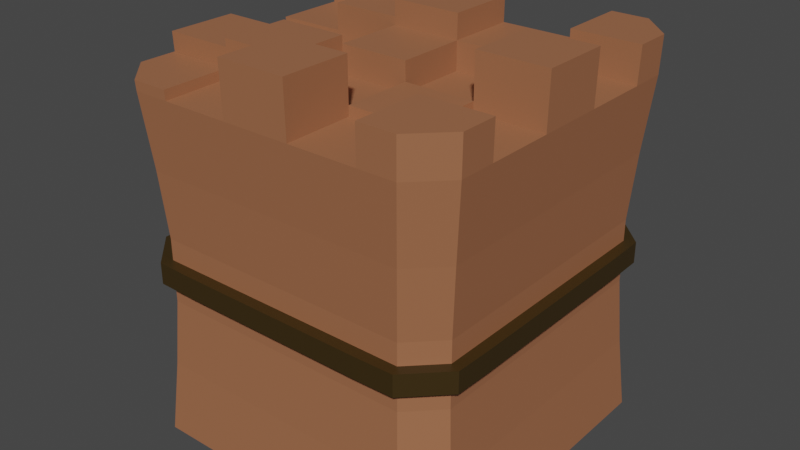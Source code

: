 # Source: Wheat.blend  (saved by Blender 3.0.42; exported with 4.5.12 LTS)
import bpy
from mathutils import Matrix  # noqa: F401  (used for matrix-valued properties, if any)

bpy.ops.wm.read_factory_settings(use_empty=True)
scene = bpy.context.scene
scene.name = 'Scene'

# ---- collections
col_collection = bpy.data.collections.new('Collection'); scene.collection.children.link(col_collection)

# ---- materials (node trees are filled in below, after node groups)
mat_wheat = bpy.data.materials.new('Wheat')
mat_wheat.use_transparent_shadow = False
mat_band = bpy.data.materials.new('Band')
mat_band.use_transparent_shadow = False

# ---- material node trees
mat_wheat.use_nodes = True; mat_wheat.node_tree.nodes.clear()
_N = mat_wheat.node_tree.nodes; _L = mat_wheat.node_tree.links
n0 = _N.new('ShaderNodeBsdfPrincipled'); n0.name = 'Principled BSDF'; n0.location = (10, 300)
n0.distribution = 'GGX'
n0.subsurface_method = 'RANDOM_WALK_SKIN'
n0.inputs[0].default_value = (0.3506, 0.1384, 0.06617, 1.0)
n0.inputs[3].default_value = 1.45
n0.inputs[27].default_value = (0.0, 0.0, 0.0, 1.0)
n0.inputs[28].default_value = 1.0
n1 = _N.new('ShaderNodeOutputMaterial'); n1.name = 'Material Output'; n1.location = (300, 300)
_L.new(n0.outputs[0], n1.inputs[0])
n1.is_active_output = True
mat_band.use_nodes = True; mat_band.node_tree.nodes.clear()
_N = mat_band.node_tree.nodes; _L = mat_band.node_tree.links
n0 = _N.new('ShaderNodeBsdfPrincipled'); n0.name = 'Principled BSDF'; n0.location = (10, 300)
n0.distribution = 'GGX'
n0.subsurface_method = 'RANDOM_WALK_SKIN'
n0.inputs[0].default_value = (0.03968, 0.02256, 0.002825, 1.0)
n0.inputs[3].default_value = 1.45
n0.inputs[27].default_value = (0.0, 0.0, 0.0, 1.0)
n0.inputs[28].default_value = 1.0
n1 = _N.new('ShaderNodeOutputMaterial'); n1.name = 'Material Output'; n1.location = (300, 300)
_L.new(n0.outputs[0], n1.inputs[0])
n1.is_active_output = True

# ---- world
world_world = bpy.data.worlds.new('World'); scene.world = world_world
world_world.use_nodes = True; world_world.node_tree.nodes.clear()
_N = world_world.node_tree.nodes; _L = world_world.node_tree.links
n0 = _N.new('ShaderNodeOutputWorld'); n0.name = 'World Output'; n0.location = (300, 300)
n1 = _N.new('ShaderNodeBackground'); n1.name = 'Background'; n1.location = (10, 300)
n1.inputs[0].default_value = (0.05088, 0.05088, 0.05088, 1.0)
_L.new(n1.outputs[0], n0.inputs[0])
n0.is_active_output = True
world_world.color = (0.05088, 0.05088, 0.05088)
world_world.use_sun_shadow = False
world_world.sun_shadow_jitter_overblur = 0.0

# ---- meshes
me_cube_001 = bpy.data.meshes.new('Cube.001')
me_cube_001.from_pydata([(-0.484, 0.2904, -0.988), (-0.484, 0.0968, -0.988), (-0.484, -0.0968, -0.988), (-0.484, -0.2904, -0.988), (-0.484, -0.2904, -0.02005), (-0.484, -0.0968, -0.02005), (-0.484, 0.0968, -0.02005), (-0.484, 0.2904, -0.02005), (0.2904, 0.484, -0.988), (0.0968, 0.484, -0.988), (-0.0968, 0.484, -0.988), (-0.2904, 0.484, -0.988), (-0.2904, 0.484, -0.02005), (-0.0968, 0.484, -0.02005), (0.0968, 0.484, -0.02005), (0.2904, 0.484, -0.02005), (0.484, -0.2904, -0.988), (0.484, -0.0968, -0.988), (0.484, 0.0968, -0.988), (0.484, 0.2904, -0.988), (0.484, 0.2904, -0.02005), (0.484, 0.0968, -0.02005), (0.484, -0.0968, -0.02005), (0.484, -0.2904, -0.02005), (-0.2904, -0.484, -0.988), (-0.0968, -0.484, -0.988), (0.0968, -0.484, -0.988), (0.2904, -0.484, -0.988), (0.2904, -0.484, -0.02005), (0.0968, -0.484, -0.02005), (-0.0968, -0.484, -0.02005), (-0.2904, -0.484, -0.02005), (0.2917, 0.2917, -0.01793), (0.2917, 0.09722, -0.01793), (0.2917, -0.09722, -0.01793), (0.2917, -0.2917, -0.01793), (0.09722, 0.2917, -0.01793), (0.09731, 0.09731, -0.01747), (0.09731, -0.09731, -0.01747), (0.09722, -0.2917, -0.01793), (-0.09722, 0.2917, -0.01793), (-0.09731, 0.09731, -0.01747), (-0.09731, -0.09731, -0.01747), (-0.09722, -0.2917, -0.01793), (-0.2917, 0.2917, -0.01793), (-0.2917, 0.09722, -0.01793), (-0.2917, -0.09722, -0.01793), (-0.2917, -0.2917, -0.01793), (-0.2917, 0.2917, -0.9901), (-0.2917, 0.09722, -0.9901), (-0.2917, -0.09722, -0.9901), (-0.2917, -0.2917, -0.9901), (-0.09722, 0.2917, -0.9901), (-0.09731, 0.09731, -0.9906), (-0.09731, -0.09731, -0.9906), (-0.09722, -0.2917, -0.9901), (0.09722, 0.2917, -0.9901), (0.09731, 0.09731, -0.9906), (0.09731, -0.09731, -0.9906), (0.09722, -0.2917, -0.9901), (0.2917, 0.2917, -0.9901), (0.2917, 0.09722, -0.9901), (0.2917, -0.09722, -0.9901), (0.2917, -0.2917, -0.9901), (0.2788, -0.4646, -0.7828), (0.09292, -0.4646, -0.7828), (-0.09292, -0.4646, -0.7828), (-0.2788, -0.4646, -0.7828), (0.2708, -0.4513, -0.5943), (0.09027, -0.4513, -0.5943), (-0.09027, -0.4513, -0.5943), (-0.2708, -0.4513, -0.5943), (0.2708, -0.4513, -0.4138), (0.09027, -0.4513, -0.4138), (-0.09027, -0.4513, -0.4138), (-0.2708, -0.4513, -0.4138), (0.2788, -0.4646, -0.2253), (0.09292, -0.4646, -0.2253), (-0.09292, -0.4646, -0.2253), (-0.2788, -0.4646, -0.2253), (0.4646, 0.2788, -0.7828), (0.4646, 0.09292, -0.7828), (0.4646, -0.09292, -0.7828), (0.4646, -0.2788, -0.7828), (0.4513, 0.2708, -0.5943), (0.4513, 0.09027, -0.5943), (0.4513, -0.09027, -0.5943), (0.4513, -0.2708, -0.5943), (0.4513, 0.2708, -0.4138), (0.4513, 0.09027, -0.4138), (0.4513, -0.09027, -0.4138), (0.4513, -0.2708, -0.4138), (0.4646, 0.2788, -0.2253), (0.4646, 0.09292, -0.2253), (0.4646, -0.09292, -0.2253), (0.4646, -0.2788, -0.2253), (-0.2788, 0.4646, -0.7828), (-0.09292, 0.4646, -0.7828), (0.09292, 0.4646, -0.7828), (0.2788, 0.4646, -0.7828), (-0.2708, 0.4513, -0.5943), (-0.09027, 0.4513, -0.5943), (0.09027, 0.4513, -0.5943), (0.2708, 0.4513, -0.5943), (-0.2708, 0.4513, -0.4138), (-0.09027, 0.4513, -0.4138), (0.09027, 0.4513, -0.4138), (0.2708, 0.4513, -0.4138), (-0.2788, 0.4646, -0.2253), (-0.09292, 0.4646, -0.2253), (0.09292, 0.4646, -0.2253), (0.2788, 0.4646, -0.2253), (-0.4646, -0.2788, -0.7828), (-0.4646, -0.09292, -0.7828), (-0.4646, 0.09292, -0.7828), (-0.4646, 0.2788, -0.7828), (-0.4513, -0.2708, -0.5943), (-0.4513, -0.09027, -0.5943), (-0.4513, 0.09027, -0.5943), (-0.4513, 0.2708, -0.5943), (-0.4513, -0.2708, -0.4138), (-0.4513, -0.09027, -0.4138), (-0.4513, 0.09027, -0.4138), (-0.4513, 0.2708, -0.4138), (-0.4646, -0.2788, -0.2253), (-0.4646, -0.09292, -0.2253), (-0.4646, 0.09292, -0.2253), (-0.4646, 0.2788, -0.2253), (0.2919, 0.4866, 0.08177), (0.4866, -0.2919, 0.08177), (0.4866, 0.2919, 0.08177), (0.2919, -0.4866, 0.08177), (0.2919, -0.2919, 0.08177), (0.2919, 0.2919, 0.08177), (-0.09731, 0.2919, 0.08177), (-0.09731, 0.09731, 0.08177), (-0.09731, -0.09731, 0.08177), (-0.09731, -0.2919, 0.08177), (-0.2919, 0.2919, 0.08177), (-0.2919, 0.09731, 0.08177), (-0.2919, -0.09731, 0.08177), (-0.2919, -0.2919, 0.08177), (-0.4866, 0.2919, 0.1274), (-0.2919, 0.4866, 0.1274), (0.4866, 0.09731, 0.1274), (0.4866, -0.09731, 0.1274), (0.09731, -0.4866, 0.1274), (-0.09731, -0.4866, 0.1274), (0.2919, 0.09731, 0.1274), (0.2919, -0.09731, 0.1274), (0.09731, -0.2919, 0.1274), (0.09731, 0.2919, 0.1274), (0.09731, 0.09731, 0.1274), (-0.09731, -0.2919, 0.1274), (-0.09731, 0.2919, 0.1274), (-0.09731, 0.09731, 0.1274), (-0.2919, 0.2919, 0.1274), (-0.2912, -0.4854, 0.007559), (-0.4854, -0.2912, 0.007559), (-0.4854, 0.09708, 0.007559), (-0.4854, 0.2912, 0.007559), (0.2919, -0.09731, 0.008763), (0.2919, -0.2919, 0.008763), (0.09731, -0.09731, 0.008793), (0.09731, -0.2919, 0.008763), (-0.2919, -0.2919, 0.008763), (-0.2919, 0.2919, 0.008763), (-0.2919, 0.09731, 0.008763), (-0.4866, -0.2919, 0.06), (-0.4866, -0.09731, 0.06), (-0.2919, 0.4866, 0.06), (-0.09731, 0.4866, 0.06), (0.2919, 0.2919, 0.06), (0.2919, 0.09731, 0.06), (0.09731, 0.2919, 0.06), (0.09731, 0.09731, 0.06), (0.09731, -0.09731, 0.06), (-0.09731, 0.2919, 0.06), (-0.09731, 0.09731, 0.06), (-0.09731, -0.09731, 0.06), (-0.2919, 0.2919, 0.06), (-0.2919, -0.09731, 0.06), (-0.2919, -0.2919, 0.06), (-0.3945, -0.484, -0.988), (-0.484, -0.3945, -0.988), (-0.3945, -0.484, -0.02005), (-0.484, -0.3945, -0.02005), (-0.484, 0.3945, -0.988), (-0.3945, 0.484, -0.988), (-0.484, 0.3945, -0.02005), (-0.3945, 0.484, -0.02005), (0.484, -0.3945, -0.988), (0.3945, -0.484, -0.988), (0.484, -0.3945, -0.02005), (0.3945, -0.484, -0.02005), (0.3945, 0.484, -0.988), (0.484, 0.3945, -0.988), (0.3945, 0.484, -0.02005), (0.484, 0.3945, -0.02005), (-0.3787, -0.4646, -0.7828), (-0.4646, -0.3787, -0.7828), (-0.3679, -0.4513, -0.5943), (-0.4513, -0.3679, -0.5943), (-0.3679, -0.4513, -0.4138), (-0.4513, -0.3679, -0.4138), (-0.4646, -0.3787, -0.2253), (-0.3787, -0.4646, -0.2253), (-0.3787, 0.4646, -0.2253), (-0.4646, 0.3787, -0.2253), (-0.3679, 0.4513, -0.4138), (-0.4513, 0.3679, -0.4138), (-0.3679, 0.4513, -0.5943), (-0.4513, 0.3679, -0.5943), (-0.4646, 0.3787, -0.7828), (-0.3787, 0.4646, -0.7828), (0.4646, 0.3787, -0.2253), (0.3787, 0.4646, -0.2253), (0.4513, 0.3679, -0.4138), (0.3679, 0.4513, -0.4138), (0.4513, 0.3679, -0.5943), (0.3679, 0.4513, -0.5943), (0.3787, 0.4646, -0.7828), (0.4646, 0.3787, -0.7828), (0.3787, -0.4646, -0.2253), (0.4646, -0.3787, -0.2253), (0.3679, -0.4513, -0.4138), (0.4513, -0.3679, -0.4138), (0.3679, -0.4513, -0.5943), (0.4513, -0.3679, -0.5943), (0.4646, -0.3787, -0.7828), (0.3787, -0.4646, -0.7828), (0.4866, 0.3966, 0.08177), (0.3966, 0.4866, 0.08177), (0.3966, -0.4866, 0.08177), (0.4866, -0.3966, 0.08177), (-0.3966, 0.4866, 0.1274), (-0.4866, 0.3966, 0.1274), (-0.4854, -0.3956, 0.007559), (-0.3956, -0.4854, 0.007559), (0.2708, -0.4513, -0.4739), (0.2708, -0.4513, -0.5341), (0.09027, -0.4513, -0.4739), (0.09027, -0.4513, -0.5341), (-0.09027, -0.4513, -0.4739), (-0.09027, -0.4513, -0.5341), (-0.2708, -0.4513, -0.4739), (-0.2708, -0.4513, -0.5341), (0.4513, 0.2708, -0.4739), (0.4513, 0.2708, -0.5341), (0.4513, 0.09027, -0.4739), (0.4513, 0.09027, -0.5341), (0.4513, -0.09027, -0.4739), (0.4513, -0.09027, -0.5341), (0.4513, -0.2708, -0.4739), (0.4513, -0.2708, -0.5341), (-0.2708, 0.4513, -0.4739), (-0.2708, 0.4513, -0.5341), (-0.09027, 0.4513, -0.4739), (-0.09027, 0.4513, -0.5341), (0.09027, 0.4513, -0.4739), (0.09027, 0.4513, -0.5341), (0.2708, 0.4513, -0.4739), (0.2708, 0.4513, -0.5341), (-0.4513, -0.2708, -0.4739), (-0.4513, -0.2708, -0.5341), (-0.4513, -0.09027, -0.4739), (-0.4513, -0.09027, -0.5341), (-0.4513, 0.09027, -0.4739), (-0.4513, 0.09027, -0.5341), (-0.4513, 0.2708, -0.4739), (-0.4513, 0.2708, -0.5341), (-0.3679, -0.4513, -0.5341), (-0.3679, -0.4513, -0.4739), (-0.4513, -0.3679, -0.4739), (-0.4513, -0.3679, -0.5341), (-0.3679, 0.4513, -0.4739), (-0.3679, 0.4513, -0.5341), (-0.4513, 0.3679, -0.5341), (-0.4513, 0.3679, -0.4739), (0.4513, 0.3679, -0.4739), (0.4513, 0.3679, -0.5341), (0.3679, 0.4513, -0.5341), (0.3679, 0.4513, -0.4739), (0.3679, -0.4513, -0.4739), (0.3679, -0.4513, -0.5341), (0.4513, -0.3679, -0.5341), (0.4513, -0.3679, -0.4739), (0.2708, -0.4834, -0.4739), (0.2708, -0.4834, -0.5341), (0.09027, -0.4834, -0.4739), (0.09027, -0.4834, -0.5341), (-0.09027, -0.4834, -0.4739), (-0.09027, -0.4834, -0.5341), (-0.2708, -0.4834, -0.4739), (-0.2708, -0.4834, -0.5341), (0.4834, 0.2708, -0.4739), (0.4834, 0.2708, -0.5341), (0.4834, 0.09027, -0.4739), (0.4834, 0.09027, -0.5341), (0.4834, -0.09027, -0.4739), (0.4834, -0.09027, -0.5341), (0.4834, -0.2708, -0.4739), (0.4834, -0.2708, -0.5341), (-0.2708, 0.4834, -0.4739), (-0.2708, 0.4834, -0.5341), (-0.09027, 0.4834, -0.4739), (-0.09027, 0.4834, -0.5341), (0.09027, 0.4834, -0.4739), (0.09027, 0.4834, -0.5341), (0.2708, 0.4834, -0.4739), (0.2708, 0.4834, -0.5341), (-0.4834, -0.2708, -0.4739), (-0.4834, -0.2708, -0.5341), (-0.4834, -0.09027, -0.4739), (-0.4834, -0.09027, -0.5341), (-0.4834, 0.09027, -0.4739), (-0.4834, 0.09027, -0.5341), (-0.4834, 0.2708, -0.4739), (-0.4834, 0.2708, -0.5341), (-0.3802, -0.481, -0.5341), (-0.3802, -0.481, -0.4739), (-0.481, -0.3802, -0.4739), (-0.481, -0.3802, -0.5341), (-0.3802, 0.481, -0.4739), (-0.3802, 0.481, -0.5341), (-0.481, 0.3802, -0.5341), (-0.481, 0.3802, -0.4739), (0.481, 0.3802, -0.4739), (0.481, 0.3802, -0.5341), (0.3802, 0.481, -0.5341), (0.3802, 0.481, -0.4739), (0.3802, -0.481, -0.4739), (0.3802, -0.481, -0.5341), (0.481, -0.3802, -0.5341), (0.481, -0.3802, -0.4739)], [], [(207, 190, 12, 108), (215, 198, 20, 92), (223, 194, 28, 76), (185, 31, 157, 238), (193, 23, 129, 234), (79, 31, 185, 206), (40, 44, 138, 134), (35, 39, 29, 28), (39, 43, 153, 150), (43, 47, 31, 30), (44, 45, 139, 138), (20, 32, 33, 21), (44, 12, 143, 156), (22, 34, 35, 23), (15, 14, 36, 32), (12, 44, 180, 170), (33, 37, 38, 34), (35, 34, 161, 162), (14, 13, 40, 36), (127, 7, 189, 208), (46, 5, 169, 181), (38, 42, 43, 39), (38, 37, 175, 176), (15, 32, 133, 128), (41, 45, 46, 42), (23, 35, 132, 129), (22, 21, 144, 145), (7, 6, 159, 160), (45, 6, 5, 46), (42, 38, 176, 179), (205, 186, 4, 124), (51, 55, 25, 24), (55, 59, 26, 25), (59, 63, 27, 26), (189, 7, 142, 236), (0, 48, 49, 1), (1, 49, 50, 2), (2, 50, 51, 3), (11, 10, 52, 48), (48, 52, 53, 49), (49, 53, 54, 50), (50, 54, 55, 51), (10, 9, 56, 52), (52, 56, 57, 53), (53, 57, 58, 54), (54, 58, 59, 55), (9, 8, 60, 56), (56, 60, 61, 57), (57, 61, 62, 58), (58, 62, 63, 59), (197, 15, 128, 232), (60, 19, 18, 61), (61, 18, 17, 62), (62, 17, 16, 63), (3, 51, 24, 183, 184), (273, 204, 120, 263), (204, 205, 124, 120), (123, 127, 208, 210), (63, 16, 191, 192, 27), (27, 64, 65, 26), (26, 65, 66, 25), (25, 66, 67, 24), (231, 232, 128, 133, 130), (64, 68, 69, 65), (65, 69, 70, 66), (66, 70, 71, 67), (83, 87, 228, 229), (239, 72, 73, 241), (241, 73, 74, 243), (243, 74, 75, 245), (253, 91, 226, 286), (72, 76, 77, 73), (73, 77, 78, 74), (74, 78, 79, 75), (28, 194, 233, 131), (76, 28, 29, 77), (77, 29, 30, 78), (78, 30, 31, 79), (192, 230, 64, 27), (230, 227, 68, 64), (283, 225, 72, 239), (225, 223, 76, 72), (8, 195, 196, 19, 60), (19, 80, 81, 18), (18, 81, 82, 17), (17, 82, 83, 16), (91, 95, 224, 226), (80, 84, 85, 81), (81, 85, 86, 82), (82, 86, 87, 83), (99, 103, 220, 221), (247, 88, 89, 249), (249, 89, 90, 251), (251, 90, 91, 253), (261, 107, 218, 282), (88, 92, 93, 89), (89, 93, 94, 90), (90, 94, 95, 91), (20, 198, 231, 130), (92, 20, 21, 93), (93, 21, 22, 94), (94, 22, 23, 95), (196, 222, 80, 19), (222, 219, 84, 80), (279, 217, 88, 247), (217, 215, 92, 88), (187, 188, 11, 48, 0), (11, 96, 97, 10), (10, 97, 98, 9), (9, 98, 99, 8), (107, 111, 216, 218), (96, 100, 101, 97), (97, 101, 102, 98), (98, 102, 103, 99), (115, 119, 212, 213), (255, 104, 105, 257), (257, 105, 106, 259), (259, 106, 107, 261), (269, 123, 210, 278), (104, 108, 109, 105), (105, 109, 110, 106), (106, 110, 111, 107), (12, 190, 235, 143), (108, 12, 13, 109), (109, 13, 14, 110), (110, 14, 15, 111), (188, 214, 96, 11), (214, 211, 100, 96), (275, 209, 104, 255), (209, 207, 108, 104), (24, 67, 199, 183), (3, 112, 113, 2), (2, 113, 114, 1), (1, 114, 115, 0), (67, 71, 201, 199), (112, 116, 117, 113), (113, 117, 118, 114), (114, 118, 119, 115), (245, 75, 203, 272), (263, 120, 121, 265), (265, 121, 122, 267), (267, 122, 123, 269), (75, 79, 206, 203), (120, 124, 125, 121), (121, 125, 126, 122), (122, 126, 127, 123), (4, 186, 237, 158), (124, 4, 5, 125), (125, 5, 6, 126), (126, 6, 7, 127), (143, 235, 236, 142, 156), (129, 132, 131, 233, 234), (134, 138, 139, 135), (136, 140, 141, 137), (45, 41, 135, 139), (8, 99, 221, 195), (111, 15, 197, 216), (46, 47, 141, 140), (42, 46, 140, 136), (41, 40, 134, 135), (32, 20, 130, 133), (47, 43, 137, 141), (200, 202, 116, 112), (43, 42, 136, 137), (95, 23, 193, 224), (35, 28, 131, 132), (150, 153, 147, 146), (144, 148, 149, 145), (151, 154, 155, 152), (165, 158, 237, 238, 157), (16, 83, 229, 191), (43, 30, 147, 153), (33, 34, 149, 148), (40, 41, 155, 154), (29, 39, 150, 146), (30, 29, 146, 147), (36, 40, 154, 151), (21, 33, 148, 144), (7, 44, 156, 142), (41, 37, 152, 155), (37, 36, 151, 152), (34, 22, 145, 149), (161, 163, 164, 162), (166, 160, 159, 167), (31, 47, 165, 157), (47, 4, 158, 165), (44, 7, 160, 166), (0, 115, 213, 187), (34, 38, 163, 161), (38, 39, 164, 163), (6, 45, 167, 159), (39, 35, 162, 164), (45, 44, 166, 167), (172, 174, 175, 173), (175, 178, 179, 176), (171, 170, 180, 177), (181, 169, 168, 182), (32, 36, 174, 172), (4, 47, 182, 168), (33, 32, 172, 173), (44, 40, 177, 180), (13, 12, 170, 171), (37, 33, 173, 175), (40, 13, 171, 177), (47, 46, 181, 182), (5, 4, 168, 169), (41, 42, 179, 178), (37, 41, 178, 175), (36, 37, 175, 174), (206, 185, 186, 205), (214, 188, 187, 213), (222, 196, 195, 221), (230, 192, 191, 229), (183, 199, 200, 184), (199, 201, 202, 200), (272, 203, 204, 273), (203, 206, 205, 204), (190, 207, 208, 189), (207, 209, 210, 208), (276, 211, 212, 277), (211, 214, 213, 212), (198, 215, 216, 197), (215, 217, 218, 216), (280, 219, 220, 281), (219, 222, 221, 220), (194, 223, 224, 193), (223, 225, 226, 224), (284, 227, 228, 285), (227, 230, 229, 228), (193, 234, 233, 194), (231, 198, 197, 232), (235, 190, 189, 236), (185, 238, 237, 186), (184, 200, 112, 3), (225, 283, 286, 226), (246, 244, 292, 294), (217, 279, 282, 218), (263, 265, 313, 311), (209, 275, 278, 210), (248, 280, 328, 296), (201, 271, 274, 202), (253, 286, 334, 301), (118, 268, 270, 119), (266, 264, 312, 314), (117, 266, 268, 118), (255, 257, 305, 303), (116, 264, 266, 117), (285, 254, 302, 333), (71, 246, 271, 201), (265, 267, 315, 313), (211, 276, 256, 100), (258, 256, 304, 306), (119, 270, 277, 212), (283, 239, 287, 331), (102, 260, 262, 103), (268, 266, 314, 316), (101, 258, 260, 102), (257, 259, 307, 305), (100, 256, 258, 101), (240, 284, 332, 288), (219, 280, 248, 84), (267, 269, 317, 315), (103, 262, 281, 220), (260, 258, 306, 308), (86, 252, 254, 87), (247, 249, 297, 295), (85, 250, 252, 86), (270, 268, 316, 318), (84, 248, 250, 85), (259, 261, 309, 307), (227, 284, 240, 68), (250, 248, 296, 298), (87, 254, 285, 228), (272, 273, 321, 320), (70, 244, 246, 71), (273, 263, 311, 321), (69, 242, 244, 70), (262, 260, 308, 310), (68, 240, 242, 69), (249, 251, 299, 297), (202, 274, 264, 116), (274, 271, 319, 322), (331, 332, 333, 334), (327, 328, 329, 330), (323, 324, 325, 326), (319, 320, 321, 322), (316, 315, 317, 318), (314, 313, 315, 316), (312, 311, 313, 314), (294, 293, 320, 319), (324, 323, 303, 304), (318, 317, 326, 325), (308, 307, 309, 310), (306, 305, 307, 308), (304, 303, 305, 306), (328, 327, 295, 296), (310, 309, 330, 329), (300, 299, 301, 302), (298, 297, 299, 300), (296, 295, 297, 298), (332, 331, 287, 288), (302, 301, 334, 333), (292, 291, 293, 294), (290, 289, 291, 292), (288, 287, 289, 290), (322, 321, 311, 312), (286, 283, 331, 334), (279, 247, 295, 327), (271, 246, 294, 319), (243, 245, 293, 291), (284, 285, 333, 332), (281, 262, 310, 329), (245, 272, 320, 293), (244, 242, 290, 292), (282, 279, 327, 330), (261, 282, 330, 309), (256, 276, 324, 304), (241, 243, 291, 289), (280, 281, 329, 328), (254, 252, 300, 302), (275, 255, 303, 323), (242, 240, 288, 290), (278, 275, 323, 326), (251, 253, 301, 299), (277, 270, 318, 325), (239, 241, 289, 287), (276, 277, 325, 324), (252, 250, 298, 300), (269, 278, 326, 317), (264, 274, 322, 312)])
me_cube_001.polygons.foreach_set('material_index', [0, 0, 0, 0, 0, 0, 0, 0, 0, 0, 0, 0, 0, 0, 0, 0, 0, 0, 0, 0, 0, 0, 0, 0, 0, 0, 0, 0, 0, 0, 0, 0, 0, 0, 0, 0, 0, 0, 0, 0, 0, 0, 0, 0, 0, 0, 0, 0, 0, 0, 0, 0, 0, 0, 0, 0, 0, 0, 0, 0, 0, 0, 0, 0, 0, 0, 0, 0, 0, 0, 0, 0, 0, 0, 0, 0, 0, 0, 0, 0, 0, 0, 0, 0, 0, 0, 0, 0, 0, 0, 0, 0, 0, 0, 0, 0, 0, 0, 0, 0, 0, 0, 0, 0, 0, 0, 0, 0, 0, 0, 0, 0, 0, 0, 0, 0, 0, 0, 0, 0, 0, 0, 0, 0, 0, 0, 0, 0, 0, 0, 0, 0, 0, 0, 0, 0, 0, 0, 0, 0, 0, 0, 0, 0, 0, 0, 0, 0, 0, 0, 0, 0, 0, 0, 0, 0, 0, 0, 0, 0, 0, 0, 0, 0, 0, 0, 0, 0, 0, 0, 0, 0, 0, 0, 0, 0, 0, 0, 0, 0, 0, 0, 0, 0, 0, 0, 0, 0, 0, 0, 0, 0, 0, 0, 0, 0, 0, 0, 0, 0, 0, 0, 0, 0, 0, 0, 0, 0, 0, 0, 0, 0, 0, 0, 0, 0, 0, 0, 0, 0, 0, 0, 0, 0, 0, 0, 0, 0, 0, 0, 0, 0, 0, 0, 0, 1, 0, 1, 0, 1, 0, 1, 0, 1, 0, 1, 0, 1, 0, 1, 0, 1, 0, 1, 0, 1, 0, 1, 0, 1, 0, 1, 0, 1, 0, 1, 0, 1, 0, 1, 0, 1, 0, 1, 0, 1, 0, 1, 0, 1, 0, 1, 1, 1, 1, 1, 1, 1, 1, 1, 1, 1, 1, 1, 1, 1, 1, 1, 1, 1, 1, 1, 1, 1, 1, 1, 1, 1, 1, 1, 1, 1, 1, 1, 1, 1, 1, 1, 1, 1, 1, 1, 1, 1, 1, 1, 1, 1, 1, 1])
_uv = me_cube_001.uv_layers.new(name='UVMap')
_uv.uv.foreach_set('vector', [0.575, 0.2731, 0.625, 0.2731, 0.625, 0.3, 0.575, 0.3, 0.575, 0.5231, 0.625, 0.5231, 0.625, 0.55, 0.575, 0.55, 0.575, 0.7731, 0.625, 0.7731, 0.625, 0.8, 0.575, 0.8, 0.625, 0.9769, 0.625, 0.95, 0.625, 0.95, 0.625, 0.9769, 0.625, 0.7269, 0.625, 0.7, 0.625, 0.7, 0.625, 0.7269, 0.575, 0.95, 0.625, 0.95, 0.625, 0.9769, 0.575, 0.9769, 0.775, 0.55, 0.825, 0.55, 0.825, 0.55, 0.775, 0.55, 0.675, 0.7, 0.725, 0.7, 0.725, 0.75, 0.675, 0.75, 0.725, 0.7, 0.775, 0.7, 0.775, 0.7, 0.725, 0.7, 0.775, 0.7, 0.825, 0.7, 0.825, 0.75, 0.775, 0.75, 0.825, 0.55, 0.825, 0.6, 0.825, 0.6, 0.825, 0.55, 0.625, 0.55, 0.675, 0.55, 0.675, 0.6, 0.625, 0.6, 0.825, 0.55, 0.825, 0.5, 0.825, 0.5, 0.825, 0.55, 0.625, 0.65, 0.675, 0.65, 0.675, 0.7, 0.625, 0.7, 0.675, 0.5, 0.725, 0.5, 0.725, 0.55, 0.675, 0.55, 0.825, 0.5, 0.825, 0.55, 0.825, 0.55, 0.825, 0.5, 0.675, 0.6, 0.725, 0.6, 0.725, 0.65, 0.675, 0.65, 0.675, 0.7, 0.675, 0.65, 0.675, 0.65, 0.675, 0.7, 0.725, 0.5, 0.775, 0.5, 0.775, 0.55, 0.725, 0.55, 0.575, 0.2, 0.625, 0.2, 0.625, 0.2269, 0.575, 0.2269, 0.825, 0.65, 0.875, 0.65, 0.875, 0.65, 0.825, 0.65, 0.725, 0.65, 0.775, 0.65, 0.775, 0.7, 0.725, 0.7, 0.725, 0.65, 0.725, 0.6, 0.725, 0.6, 0.725, 0.65, 0.675, 0.5, 0.675, 0.55, 0.675, 0.55, 0.675, 0.5, 0.775, 0.6, 0.825, 0.6, 0.825, 0.65, 0.775, 0.65, 0.625, 0.7, 0.675, 0.7, 0.675, 0.7, 0.625, 0.7, 0.625, 0.65, 0.625, 0.6, 0.625, 0.6, 0.625, 0.65, 0.625, 0.2, 0.625, 0.15, 0.625, 0.15, 0.625, 0.2, 0.825, 0.6, 0.875, 0.6, 0.875, 0.65, 0.825, 0.65, 0.775, 0.65, 0.725, 0.65, 0.725, 0.65, 0.775, 0.65, 0.575, 0.02311, 0.625, 0.02311, 0.625, 0.05, 0.575, 0.05, 0.175, 0.7, 0.225, 0.7, 0.225, 0.75, 0.175, 0.75, 0.225, 0.7, 0.275, 0.7, 0.275, 0.75, 0.225, 0.75, 0.275, 0.7, 0.325, 0.7, 0.325, 0.75, 0.275, 0.75, 0.625, 0.2269, 0.625, 0.2, 0.625, 0.2, 0.625, 0.2269, 0.125, 0.55, 0.175, 0.55, 0.175, 0.6, 0.125, 0.6, 0.125, 0.6, 0.175, 0.6, 0.175, 0.65, 0.125, 0.65, 0.125, 0.65, 0.175, 0.65, 0.175, 0.7, 0.125, 0.7, 0.175, 0.5, 0.225, 0.5, 0.225, 0.55, 0.175, 0.55, 0.175, 0.55, 0.225, 0.55, 0.225, 0.6, 0.175, 0.6, 0.175, 0.6, 0.225, 0.6, 0.225, 0.65, 0.175, 0.65, 0.175, 0.65, 0.225, 0.65, 0.225, 0.7, 0.175, 0.7, 0.225, 0.5, 0.275, 0.5, 0.275, 0.55, 0.225, 0.55, 0.225, 0.55, 0.275, 0.55, 0.275, 0.6, 0.225, 0.6, 0.225, 0.6, 0.275, 0.6, 0.275, 0.65, 0.225, 0.65, 0.225, 0.65, 0.275, 0.65, 0.275, 0.7, 0.225, 0.7, 0.275, 0.5, 0.325, 0.5, 0.325, 0.55, 0.275, 0.55, 0.275, 0.55, 0.325, 0.55, 0.325, 0.6, 0.275, 0.6, 0.275, 0.6, 0.325, 0.6, 0.325, 0.65, 0.275, 0.65, 0.275, 0.65, 0.325, 0.65, 0.325, 0.7, 0.275, 0.7, 0.625, 0.4769, 0.625, 0.45, 0.625, 0.45, 0.625, 0.4769, 0.325, 0.55, 0.375, 0.55, 0.375, 0.6, 0.325, 0.6, 0.325, 0.6, 0.375, 0.6, 0.375, 0.65, 0.325, 0.65, 0.325, 0.65, 0.375, 0.65, 0.375, 0.7, 0.325, 0.7, 0.125, 0.7, 0.175, 0.7, 0.175, 0.75, 0.1481, 0.75, 0.125, 0.7269, 0.5083, 0.02311, 0.525, 0.02311, 0.525, 0.05, 0.5083, 0.05, 0.525, 0.02311, 0.575, 0.02311, 0.575, 0.05, 0.525, 0.05, 0.525, 0.2, 0.575, 0.2, 0.575, 0.2269, 0.525, 0.2269, 0.325, 0.7, 0.375, 0.7, 0.375, 0.7269, 0.3519, 0.75, 0.325, 0.75, 0.375, 0.8, 0.425, 0.8, 0.425, 0.85, 0.375, 0.85, 0.375, 0.85, 0.425, 0.85, 0.425, 0.9, 0.375, 0.9, 0.375, 0.9, 0.425, 0.9, 0.425, 0.95, 0.375, 0.95, 0.625, 0.5231, 0.6481, 0.5, 0.675, 0.5, 0.675, 0.55, 0.625, 0.55, 0.425, 0.8, 0.475, 0.8, 0.475, 0.85, 0.425, 0.85, 0.425, 0.85, 0.475, 0.85, 0.475, 0.9, 0.425, 0.9, 0.425, 0.9, 0.475, 0.9, 0.475, 0.95, 0.425, 0.95, 0.425, 0.7, 0.475, 0.7, 0.475, 0.7269, 0.425, 0.7269, 0.5083, 0.8, 0.525, 0.8, 0.525, 0.85, 0.5083, 0.85, 0.5083, 0.85, 0.525, 0.85, 0.525, 0.9, 0.5083, 0.9, 0.5083, 0.9, 0.525, 0.9, 0.525, 0.95, 0.5083, 0.95, 0.5083, 0.7, 0.525, 0.7, 0.525, 0.7269, 0.5083, 0.7269, 0.525, 0.8, 0.575, 0.8, 0.575, 0.85, 0.525, 0.85, 0.525, 0.85, 0.575, 0.85, 0.575, 0.9, 0.525, 0.9, 0.525, 0.9, 0.575, 0.9, 0.575, 0.95, 0.525, 0.95, 0.625, 0.8, 0.625, 0.7731, 0.625, 0.7731, 0.625, 0.8, 0.575, 0.8, 0.625, 0.8, 0.625, 0.85, 0.575, 0.85, 0.575, 0.85, 0.625, 0.85, 0.625, 0.9, 0.575, 0.9, 0.575, 0.9, 0.625, 0.9, 0.625, 0.95, 0.575, 0.95, 0.375, 0.7731, 0.425, 0.7731, 0.425, 0.8, 0.375, 0.8, 0.425, 0.7731, 0.475, 0.7731, 0.475, 0.8, 0.425, 0.8, 0.5083, 0.7731, 0.525, 0.7731, 0.525, 0.8, 0.5083, 0.8, 0.525, 0.7731, 0.575, 0.7731, 0.575, 0.8, 0.525, 0.8, 0.325, 0.5, 0.3519, 0.5, 0.375, 0.5231, 0.375, 0.55, 0.325, 0.55, 0.375, 0.55, 0.425, 0.55, 0.425, 0.6, 0.375, 0.6, 0.375, 0.6, 0.425, 0.6, 0.425, 0.65, 0.375, 0.65, 0.375, 0.65, 0.425, 0.65, 0.425, 0.7, 0.375, 0.7, 0.525, 0.7, 0.575, 0.7, 0.575, 0.7269, 0.525, 0.7269, 0.425, 0.55, 0.475, 0.55, 0.475, 0.6, 0.425, 0.6, 0.425, 0.6, 0.475, 0.6, 0.475, 0.65, 0.425, 0.65, 0.425, 0.65, 0.475, 0.65, 0.475, 0.7, 0.425, 0.7, 0.425, 0.45, 0.475, 0.45, 0.475, 0.4769, 0.425, 0.4769, 0.5083, 0.55, 0.525, 0.55, 0.525, 0.6, 0.5083, 0.6, 0.5083, 0.6, 0.525, 0.6, 0.525, 0.65, 0.5083, 0.65, 0.5083, 0.65, 0.525, 0.65, 0.525, 0.7, 0.5083, 0.7, 0.5083, 0.45, 0.525, 0.45, 0.525, 0.4769, 0.5083, 0.4769, 0.525, 0.55, 0.575, 0.55, 0.575, 0.6, 0.525, 0.6, 0.525, 0.6, 0.575, 0.6, 0.575, 0.65, 0.525, 0.65, 0.525, 0.65, 0.575, 0.65, 0.575, 0.7, 0.525, 0.7, 0.625, 0.55, 0.625, 0.5231, 0.625, 0.5231, 0.625, 0.55, 0.575, 0.55, 0.625, 0.55, 0.625, 0.6, 0.575, 0.6, 0.575, 0.6, 0.625, 0.6, 0.625, 0.65, 0.575, 0.65, 0.575, 0.65, 0.625, 0.65, 0.625, 0.7, 0.575, 0.7, 0.375, 0.5231, 0.425, 0.5231, 0.425, 0.55, 0.375, 0.55, 0.425, 0.5231, 0.475, 0.5231, 0.475, 0.55, 0.425, 0.55, 0.5083, 0.5231, 0.525, 0.5231, 0.525, 0.55, 0.5083, 0.55, 0.525, 0.5231, 0.575, 0.5231, 0.575, 0.55, 0.525, 0.55, 0.125, 0.5231, 0.1481, 0.5, 0.175, 0.5, 0.175, 0.55, 0.125, 0.55, 0.375, 0.3, 0.425, 0.3, 0.425, 0.35, 0.375, 0.35, 0.375, 0.35, 0.425, 0.35, 0.425, 0.4, 0.375, 0.4, 0.375, 0.4, 0.425, 0.4, 0.425, 0.45, 0.375, 0.45, 0.525, 0.45, 0.575, 0.45, 0.575, 0.4769, 0.525, 0.4769, 0.425, 0.3, 0.475, 0.3, 0.475, 0.35, 0.425, 0.35, 0.425, 0.35, 0.475, 0.35, 0.475, 0.4, 0.425, 0.4, 0.425, 0.4, 0.475, 0.4, 0.475, 0.45, 0.425, 0.45, 0.425, 0.2, 0.475, 0.2, 0.475, 0.2269, 0.425, 0.2269, 0.5083, 0.3, 0.525, 0.3, 0.525, 0.35, 0.5083, 0.35, 0.5083, 0.35, 0.525, 0.35, 0.525, 0.4, 0.5083, 0.4, 0.5083, 0.4, 0.525, 0.4, 0.525, 0.45, 0.5083, 0.45, 0.5083, 0.2, 0.525, 0.2, 0.525, 0.2269, 0.5083, 0.2269, 0.525, 0.3, 0.575, 0.3, 0.575, 0.35, 0.525, 0.35, 0.525, 0.35, 0.575, 0.35, 0.575, 0.4, 0.525, 0.4, 0.525, 0.4, 0.575, 0.4, 0.575, 0.45, 0.525, 0.45, 0.625, 0.3, 0.625, 0.2731, 0.625, 0.2731, 0.625, 0.3, 0.575, 0.3, 0.625, 0.3, 0.625, 0.35, 0.575, 0.35, 0.575, 0.35, 0.625, 0.35, 0.625, 0.4, 0.575, 0.4, 0.575, 0.4, 0.625, 0.4, 0.625, 0.45, 0.575, 0.45, 0.375, 0.2731, 0.425, 0.2731, 0.425, 0.3, 0.375, 0.3, 0.425, 0.2731, 0.475, 0.2731, 0.475, 0.3, 0.425, 0.3, 0.5083, 0.2731, 0.525, 0.2731, 0.525, 0.3, 0.5083, 0.3, 0.525, 0.2731, 0.575, 0.2731, 0.575, 0.3, 0.525, 0.3, 0.375, 0.95, 0.425, 0.95, 0.425, 0.9769, 0.375, 0.9769, 0.375, 0.05, 0.425, 0.05, 0.425, 0.1, 0.375, 0.1, 0.375, 0.1, 0.425, 0.1, 0.425, 0.15, 0.375, 0.15, 0.375, 0.15, 0.425, 0.15, 0.425, 0.2, 0.375, 0.2, 0.425, 0.95, 0.475, 0.95, 0.475, 0.9769, 0.425, 0.9769, 0.425, 0.05, 0.475, 0.05, 0.475, 0.1, 0.425, 0.1, 0.425, 0.1, 0.475, 0.1, 0.475, 0.15, 0.425, 0.15, 0.425, 0.15, 0.475, 0.15, 0.475, 0.2, 0.425, 0.2, 0.5083, 0.95, 0.525, 0.95, 0.525, 0.9769, 0.5083, 0.9769, 0.5083, 0.05, 0.525, 0.05, 0.525, 0.1, 0.5083, 0.1, 0.5083, 0.1, 0.525, 0.1, 0.525, 0.15, 0.5083, 0.15, 0.5083, 0.15, 0.525, 0.15, 0.525, 0.2, 0.5083, 0.2, 0.525, 0.95, 0.575, 0.95, 0.575, 0.9769, 0.525, 0.9769, 0.525, 0.05, 0.575, 0.05, 0.575, 0.1, 0.525, 0.1, 0.525, 0.1, 0.575, 0.1, 0.575, 0.15, 0.525, 0.15, 0.525, 0.15, 0.575, 0.15, 0.575, 0.2, 0.525, 0.2, 0.625, 0.05, 0.625, 0.02311, 0.625, 0.02311, 0.625, 0.05, 0.575, 0.05, 0.625, 0.05, 0.625, 0.1, 0.575, 0.1, 0.575, 0.1, 0.625, 0.1, 0.625, 0.15, 0.575, 0.15, 0.575, 0.15, 0.625, 0.15, 0.625, 0.2, 0.575, 0.2, 0.825, 0.5, 0.8519, 0.5, 0.875, 0.5231, 0.875, 0.55, 0.825, 0.55, 0.625, 0.7, 0.675, 0.7, 0.675, 0.75, 0.6481, 0.75, 0.625, 0.7269, 0.775, 0.55, 0.825, 0.55, 0.825, 0.6, 0.775, 0.6, 0.775, 0.65, 0.825, 0.65, 0.825, 0.7, 0.775, 0.7, 0.825, 0.6, 0.775, 0.6, 0.775, 0.6, 0.825, 0.6, 0.375, 0.45, 0.425, 0.45, 0.425, 0.4769, 0.375, 0.4769, 0.575, 0.45, 0.625, 0.45, 0.625, 0.4769, 0.575, 0.4769, 0.825, 0.65, 0.825, 0.7, 0.825, 0.7, 0.825, 0.65, 0.775, 0.65, 0.825, 0.65, 0.825, 0.65, 0.775, 0.65, 0.775, 0.6, 0.775, 0.55, 0.775, 0.55, 0.775, 0.6, 0.675, 0.55, 0.625, 0.55, 0.625, 0.55, 0.675, 0.55, 0.825, 0.7, 0.775, 0.7, 0.775, 0.7, 0.825, 0.7, 0.425, 0.02311, 0.475, 0.02311, 0.475, 0.05, 0.425, 0.05, 0.775, 0.7, 0.775, 0.65, 0.775, 0.65, 0.775, 0.7, 0.575, 0.7, 0.625, 0.7, 0.625, 0.7269, 0.575, 0.7269, 0.675, 0.7, 0.675, 0.75, 0.675, 0.75, 0.675, 0.7, 0.725, 0.7, 0.775, 0.7, 0.775, 0.75, 0.725, 0.75, 0.625, 0.6, 0.675, 0.6, 0.675, 0.65, 0.625, 0.65, 0.725, 0.55, 0.775, 0.55, 0.775, 0.6, 0.725, 0.6, 0.825, 0.7, 0.875, 0.7, 0.875, 0.7269, 0.8519, 0.75, 0.825, 0.75, 0.375, 0.7, 0.425, 0.7, 0.425, 0.7269, 0.375, 0.7269, 0.775, 0.7, 0.775, 0.75, 0.775, 0.75, 0.775, 0.7, 0.675, 0.6, 0.675, 0.65, 0.675, 0.65, 0.675, 0.6, 0.775, 0.55, 0.775, 0.6, 0.775, 0.6, 0.775, 0.55, 0.725, 0.75, 0.725, 0.7, 0.725, 0.7, 0.725, 0.75, 0.625, 0.9, 0.625, 0.85, 0.625, 0.85, 0.625, 0.9, 0.725, 0.55, 0.775, 0.55, 0.775, 0.55, 0.725, 0.55, 0.625, 0.6, 0.675, 0.6, 0.675, 0.6, 0.625, 0.6, 0.875, 0.55, 0.825, 0.55, 0.825, 0.55, 0.875, 0.55, 0.775, 0.6, 0.725, 0.6, 0.725, 0.6, 0.775, 0.6, 0.725, 0.6, 0.725, 0.55, 0.725, 0.55, 0.725, 0.6, 0.675, 0.65, 0.625, 0.65, 0.625, 0.65, 0.675, 0.65, 0.675, 0.65, 0.725, 0.65, 0.725, 0.7, 0.675, 0.7, 0.825, 0.55, 0.875, 0.55, 0.875, 0.6, 0.825, 0.6, 0.825, 0.75, 0.825, 0.7, 0.825, 0.7, 0.825, 0.75, 0.825, 0.7, 0.875, 0.7, 0.875, 0.7, 0.825, 0.7, 0.825, 0.55, 0.875, 0.55, 0.875, 0.55, 0.825, 0.55, 0.375, 0.2, 0.425, 0.2, 0.425, 0.2269, 0.375, 0.2269, 0.675, 0.65, 0.725, 0.65, 0.725, 0.65, 0.675, 0.65, 0.725, 0.65, 0.725, 0.7, 0.725, 0.7, 0.725, 0.65, 0.875, 0.6, 0.825, 0.6, 0.825, 0.6, 0.875, 0.6, 0.725, 0.7, 0.675, 0.7, 0.675, 0.7, 0.725, 0.7, 0.825, 0.6, 0.825, 0.55, 0.825, 0.55, 0.825, 0.6, 0.675, 0.55, 0.725, 0.55, 0.725, 0.6, 0.675, 0.6, 0.725, 0.6, 0.775, 0.6, 0.775, 0.65, 0.725, 0.65, 0.775, 0.5, 0.825, 0.5, 0.825, 0.55, 0.775, 0.55, 0.825, 0.65, 0.875, 0.65, 0.875, 0.7, 0.825, 0.7, 0.675, 0.55, 0.725, 0.55, 0.725, 0.55, 0.675, 0.55, 0.875, 0.7, 0.825, 0.7, 0.825, 0.7, 0.875, 0.7, 0.675, 0.6, 0.675, 0.55, 0.675, 0.55, 0.675, 0.6, 0.825, 0.55, 0.775, 0.55, 0.775, 0.55, 0.825, 0.55, 0.625, 0.35, 0.625, 0.3, 0.625, 0.3, 0.625, 0.35, 0.725, 0.6, 0.675, 0.6, 0.675, 0.6, 0.725, 0.6, 0.775, 0.55, 0.775, 0.5, 0.775, 0.5, 0.775, 0.55, 0.825, 0.7, 0.825, 0.65, 0.825, 0.65, 0.825, 0.7, 0.625, 0.1, 0.625, 0.05, 0.625, 0.05, 0.625, 0.1, 0.775, 0.6, 0.775, 0.65, 0.775, 0.65, 0.775, 0.6, 0.725, 0.6, 0.775, 0.6, 0.775, 0.6, 0.725, 0.6, 0.725, 0.55, 0.725, 0.6, 0.725, 0.6, 0.725, 0.55, 0.575, 0.0, 0.625, 0.0, 0.625, 0.02311, 0.575, 0.02311, 0.425, 0.2731, 0.375, 0.2731, 0.375, 0.2269, 0.425, 0.2269, 0.425, 0.5231, 0.375, 0.5231, 0.375, 0.4769, 0.425, 0.4769, 0.425, 0.7731, 0.375, 0.7731, 0.375, 0.7269, 0.425, 0.7269, 0.375, 0.0, 0.425, 0.0, 0.425, 0.02311, 0.375, 0.02311, 0.425, 0.0, 0.475, 0.0, 0.475, 0.02311, 0.425, 0.02311, 0.5083, 0.0, 0.525, 0.0, 0.525, 0.02311, 0.5083, 0.02311, 0.525, 0.0, 0.575, 0.0, 0.575, 0.02311, 0.525, 0.02311, 0.625, 0.2731, 0.575, 0.2731, 0.575, 0.2269, 0.625, 0.2269, 0.575, 0.2731, 0.525, 0.2731, 0.525, 0.2269, 0.575, 0.2269, 0.4917, 0.2731, 0.475, 0.2731, 0.475, 0.2269, 0.4917, 0.2269, 0.475, 0.2731, 0.425, 0.2731, 0.425, 0.2269, 0.475, 0.2269, 0.625, 0.5231, 0.575, 0.5231, 0.575, 0.4769, 0.625, 0.4769, 0.575, 0.5231, 0.525, 0.5231, 0.525, 0.4769, 0.575, 0.4769, 0.4917, 0.5231, 0.475, 0.5231, 0.475, 0.4769, 0.4917, 0.4769, 0.475, 0.5231, 0.425, 0.5231, 0.425, 0.4769, 0.475, 0.4769, 0.625, 0.7731, 0.575, 0.7731, 0.575, 0.7269, 0.625, 0.7269, 0.575, 0.7731, 0.525, 0.7731, 0.525, 0.7269, 0.575, 0.7269, 0.4917, 0.7731, 0.475, 0.7731, 0.475, 0.7269, 0.4917, 0.7269, 0.475, 0.7731, 0.425, 0.7731, 0.425, 0.7269, 0.475, 0.7269, 0.625, 0.7269, 0.625, 0.7269, 0.625, 0.7731, 0.625, 0.7731, 0.625, 0.5231, 0.625, 0.5231, 0.625, 0.4769, 0.625, 0.4769, 0.625, 0.2731, 0.625, 0.2731, 0.625, 0.2269, 0.625, 0.2269, 0.625, 0.0, 0.625, 0.0, 0.625, 0.02311, 0.625, 0.02311, 0.375, 0.02311, 0.425, 0.02311, 0.425, 0.05, 0.375, 0.05, 0.525, 0.7731, 0.5083, 0.7731, 0.5083, 0.7269, 0.525, 0.7269, 0.4917, 0.95, 0.4917, 0.9, 0.4917, 0.9, 0.4917, 0.95, 0.525, 0.5231, 0.5083, 0.5231, 0.5083, 0.4769, 0.525, 0.4769, 0.5083, 0.05, 0.5083, 0.1, 0.5083, 0.1, 0.5083, 0.05, 0.525, 0.2731, 0.5083, 0.2731, 0.5083, 0.2269, 0.525, 0.2269, 0.4917, 0.55, 0.4917, 0.5231, 0.4917, 0.5231, 0.4917, 0.55, 0.475, 0.0, 0.4917, 0.0, 0.4917, 0.02311, 0.475, 0.02311, 0.5083, 0.7, 0.5083, 0.7269, 0.5083, 0.7269, 0.5083, 0.7, 0.475, 0.15, 0.4917, 0.15, 0.4917, 0.2, 0.475, 0.2, 0.4917, 0.1, 0.4917, 0.05, 0.4917, 0.05, 0.4917, 0.1, 0.475, 0.1, 0.4917, 0.1, 0.4917, 0.15, 0.475, 0.15, 0.5083, 0.3, 0.5083, 0.35, 0.5083, 0.35, 0.5083, 0.3, 0.475, 0.05, 0.4917, 0.05, 0.4917, 0.1, 0.475, 0.1, 0.4917, 0.7269, 0.4917, 0.7, 0.4917, 0.7, 0.4917, 0.7269, 0.475, 0.95, 0.4917, 0.95, 0.4917, 0.9769, 0.475, 0.9769, 0.5083, 0.1, 0.5083, 0.15, 0.5083, 0.15, 0.5083, 0.1, 0.475, 0.2731, 0.4917, 0.2731, 0.4917, 0.3, 0.475, 0.3, 0.4917, 0.35, 0.4917, 0.3, 0.4917, 0.3, 0.4917, 0.35, 0.475, 0.2, 0.4917, 0.2, 0.4917, 0.2269, 0.475, 0.2269, 0.5083, 0.7731, 0.5083, 0.8, 0.5083, 0.8, 0.5083, 0.7731, 0.475, 0.4, 0.4917, 0.4, 0.4917, 0.45, 0.475, 0.45, 0.4917, 0.15, 0.4917, 0.1, 0.4917, 0.1, 0.4917, 0.15, 0.475, 0.35, 0.4917, 0.35, 0.4917, 0.4, 0.475, 0.4, 0.5083, 0.35, 0.5083, 0.4, 0.5083, 0.4, 0.5083, 0.35, 0.475, 0.3, 0.4917, 0.3, 0.4917, 0.35, 0.475, 0.35, 0.4917, 0.8, 0.4917, 0.7731, 0.4917, 0.7731, 0.4917, 0.8, 0.475, 0.5231, 0.4917, 0.5231, 0.4917, 0.55, 0.475, 0.55, 0.5083, 0.15, 0.5083, 0.2, 0.5083, 0.2, 0.5083, 0.15, 0.475, 0.45, 0.4917, 0.45, 0.4917, 0.4769, 0.475, 0.4769, 0.4917, 0.4, 0.4917, 0.35, 0.4917, 0.35, 0.4917, 0.4, 0.475, 0.65, 0.4917, 0.65, 0.4917, 0.7, 0.475, 0.7, 0.5083, 0.55, 0.5083, 0.6, 0.5083, 0.6, 0.5083, 0.55, 0.475, 0.6, 0.4917, 0.6, 0.4917, 0.65, 0.475, 0.65, 0.4917, 0.2, 0.4917, 0.15, 0.4917, 0.15, 0.4917, 0.2, 0.475, 0.55, 0.4917, 0.55, 0.4917, 0.6, 0.475, 0.6, 0.5083, 0.4, 0.5083, 0.45, 0.5083, 0.45, 0.5083, 0.4, 0.475, 0.7731, 0.4917, 0.7731, 0.4917, 0.8, 0.475, 0.8, 0.4917, 0.6, 0.4917, 0.55, 0.4917, 0.55, 0.4917, 0.6, 0.475, 0.7, 0.4917, 0.7, 0.4917, 0.7269, 0.475, 0.7269, 0.5083, 0.0, 0.5083, 0.02311, 0.5083, 0.02311, 0.5083, 0.0, 0.475, 0.9, 0.4917, 0.9, 0.4917, 0.95, 0.475, 0.95, 0.5083, 0.02311, 0.5083, 0.05, 0.5083, 0.05, 0.5083, 0.02311, 0.475, 0.85, 0.4917, 0.85, 0.4917, 0.9, 0.475, 0.9, 0.4917, 0.45, 0.4917, 0.4, 0.4917, 0.4, 0.4917, 0.45, 0.475, 0.8, 0.4917, 0.8, 0.4917, 0.85, 0.475, 0.85, 0.5083, 0.6, 0.5083, 0.65, 0.5083, 0.65, 0.5083, 0.6, 0.475, 0.02311, 0.4917, 0.02311, 0.4917, 0.05, 0.475, 0.05, 0.4917, 0.02311, 0.4917, 0.0, 0.4917, 0.0, 0.4917, 0.02311, 0.5083, 0.7731, 0.4917, 0.7731, 0.4917, 0.7269, 0.5083, 0.7269, 0.5083, 0.5231, 0.4917, 0.5231, 0.4917, 0.4769, 0.5083, 0.4769, 0.5083, 0.2731, 0.4917, 0.2731, 0.4917, 0.2269, 0.5083, 0.2269, 0.4917, 0.0, 0.5083, 0.0, 0.5083, 0.02311, 0.4917, 0.02311, 0.4917, 0.15, 0.5083, 0.15, 0.5083, 0.2, 0.4917, 0.2, 0.4917, 0.1, 0.5083, 0.1, 0.5083, 0.15, 0.4917, 0.15, 0.4917, 0.05, 0.5083, 0.05, 0.5083, 0.1, 0.4917, 0.1, 0.4917, 0.95, 0.5083, 0.95, 0.5083, 0.9769, 0.4917, 0.9769, 0.4917, 0.2731, 0.5083, 0.2731, 0.5083, 0.3, 0.4917, 0.3, 0.4917, 0.2, 0.5083, 0.2, 0.5083, 0.2269, 0.4917, 0.2269, 0.4917, 0.4, 0.5083, 0.4, 0.5083, 0.45, 0.4917, 0.45, 0.4917, 0.35, 0.5083, 0.35, 0.5083, 0.4, 0.4917, 0.4, 0.4917, 0.3, 0.5083, 0.3, 0.5083, 0.35, 0.4917, 0.35, 0.4917, 0.5231, 0.5083, 0.5231, 0.5083, 0.55, 0.4917, 0.55, 0.4917, 0.45, 0.5083, 0.45, 0.5083, 0.4769, 0.4917, 0.4769, 0.4917, 0.65, 0.5083, 0.65, 0.5083, 0.7, 0.4917, 0.7, 0.4917, 0.6, 0.5083, 0.6, 0.5083, 0.65, 0.4917, 0.65, 0.4917, 0.55, 0.5083, 0.55, 0.5083, 0.6, 0.4917, 0.6, 0.4917, 0.7731, 0.5083, 0.7731, 0.5083, 0.8, 0.4917, 0.8, 0.4917, 0.7, 0.5083, 0.7, 0.5083, 0.7269, 0.4917, 0.7269, 0.4917, 0.9, 0.5083, 0.9, 0.5083, 0.95, 0.4917, 0.95, 0.4917, 0.85, 0.5083, 0.85, 0.5083, 0.9, 0.4917, 0.9, 0.4917, 0.8, 0.5083, 0.8, 0.5083, 0.85, 0.4917, 0.85, 0.4917, 0.02311, 0.5083, 0.02311, 0.5083, 0.05, 0.4917, 0.05, 0.5083, 0.7269, 0.5083, 0.7731, 0.5083, 0.7731, 0.5083, 0.7269, 0.5083, 0.5231, 0.5083, 0.55, 0.5083, 0.55, 0.5083, 0.5231, 0.4917, 0.9769, 0.4917, 0.95, 0.4917, 0.95, 0.4917, 0.9769, 0.5083, 0.9, 0.5083, 0.95, 0.5083, 0.95, 0.5083, 0.9, 0.4917, 0.7731, 0.4917, 0.7269, 0.4917, 0.7269, 0.4917, 0.7731, 0.4917, 0.4769, 0.4917, 0.45, 0.4917, 0.45, 0.4917, 0.4769, 0.5083, 0.95, 0.5083, 0.9769, 0.5083, 0.9769, 0.5083, 0.95, 0.4917, 0.9, 0.4917, 0.85, 0.4917, 0.85, 0.4917, 0.9, 0.5083, 0.4769, 0.5083, 0.5231, 0.5083, 0.5231, 0.5083, 0.4769, 0.5083, 0.45, 0.5083, 0.4769, 0.5083, 0.4769, 0.5083, 0.45, 0.4917, 0.3, 0.4917, 0.2731, 0.4917, 0.2731, 0.4917, 0.3, 0.5083, 0.85, 0.5083, 0.9, 0.5083, 0.9, 0.5083, 0.85, 0.4917, 0.5231, 0.4917, 0.4769, 0.4917, 0.4769, 0.4917, 0.5231, 0.4917, 0.7, 0.4917, 0.65, 0.4917, 0.65, 0.4917, 0.7, 0.5083, 0.2731, 0.5083, 0.3, 0.5083, 0.3, 0.5083, 0.2731, 0.4917, 0.85, 0.4917, 0.8, 0.4917, 0.8, 0.4917, 0.85, 0.5083, 0.2269, 0.5083, 0.2731, 0.5083, 0.2731, 0.5083, 0.2269, 0.5083, 0.65, 0.5083, 0.7, 0.5083, 0.7, 0.5083, 0.65, 0.4917, 0.2269, 0.4917, 0.2, 0.4917, 0.2, 0.4917, 0.2269, 0.5083, 0.8, 0.5083, 0.85, 0.5083, 0.85, 0.5083, 0.8, 0.4917, 0.2731, 0.4917, 0.2269, 0.4917, 0.2269, 0.4917, 0.2731, 0.4917, 0.65, 0.4917, 0.6, 0.4917, 0.6, 0.4917, 0.65, 0.5083, 0.2, 0.5083, 0.2269, 0.5083, 0.2269, 0.5083, 0.2, 0.4917, 0.05, 0.4917, 0.02311, 0.4917, 0.02311, 0.4917, 0.05])
me_cube_001.materials.append(mat_wheat)
me_cube_001.materials.append(mat_band)
me_cube_001.use_remesh_fix_poles = True
me_cube_001.use_remesh_preserve_attributes = False
me_cube_001.update()

# ---- objects
ob_wheat = bpy.data.objects.new('Wheat', me_cube_001)

# ---- transforms, parenting, visibility, modifiers, constraints
ob_wheat.location = (0.0, 0.0, 1.0)

# ---- collection membership
col_collection.objects.link(ob_wheat)

# ---- scene / render settings (as saved in the file)
scene.frame_start = 1; scene.frame_end = 250; scene.frame_set(1)
scene.render.engine = 'BLENDER_EEVEE_NEXT'
scene.cycles.sampling_pattern = 'TABULATED_SOBOL'
scene.cycles.use_light_tree = False
scene.view_settings.view_transform = 'Filmic'
bpy.context.view_layer.update()

# ---- added for rendering (the .blend has no active camera and no usable light): camera, sun
cam_auto = bpy.data.cameras.new('AutoCamera')
cam_auto.lens = 50.0
cam_auto.sensor_width = 36.0
cam_auto.clip_end = 1000.0
ob_auto_camera = bpy.data.objects.new('AutoCamera', cam_auto)
scene.collection.objects.link(ob_auto_camera)
ob_auto_camera.location = (1.64055, -1.96866, 1.88086)
ob_auto_camera.rotation_euler = (1.09748, -7.21219e-08, 0.694738)
scene.camera = ob_auto_camera
light_auto_sun = bpy.data.lights.new('AutoSun', 'SUN')
light_auto_sun.energy = 3.0
light_auto_sun.angle = 0.0523599
ob_auto_sun = bpy.data.objects.new('AutoSun', light_auto_sun)
scene.collection.objects.link(ob_auto_sun)
ob_auto_sun.rotation_euler = (0.872665, 0.174533, 0.523599)
bpy.context.view_layer.update()
